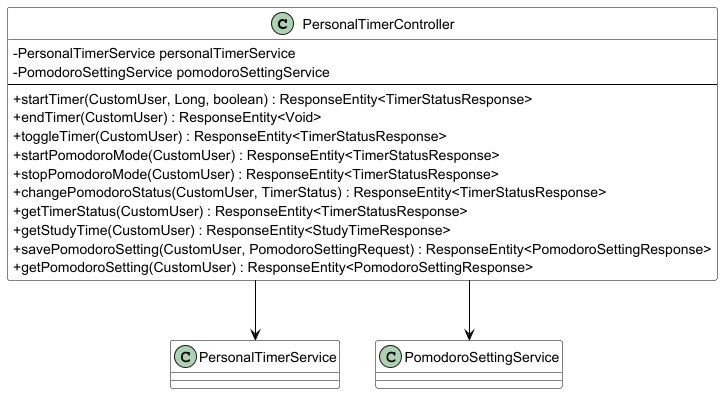

The diagram above was rendered by PlantUML. Its source (embedded in the PNG):
@startuml Timer_Controller_Diagram

skinparam classAttributeIconSize 0
skinparam linetype ortho
skinparam backgroundColor #FFFFFF
skinparam class {
    BackgroundColor #FFFFFF
    BorderColor #000000
    ArrowColor #000000
}

class PersonalTimerController {
    -PersonalTimerService personalTimerService
    -PomodoroSettingService pomodoroSettingService
    --
    +startTimer(CustomUser, Long, boolean) : ResponseEntity<TimerStatusResponse>
    +endTimer(CustomUser) : ResponseEntity<Void>
    +toggleTimer(CustomUser) : ResponseEntity<TimerStatusResponse>
    +startPomodoroMode(CustomUser) : ResponseEntity<TimerStatusResponse>
    +stopPomodoroMode(CustomUser) : ResponseEntity<TimerStatusResponse>
    +changePomodoroStatus(CustomUser, TimerStatus) : ResponseEntity<TimerStatusResponse>
    +getTimerStatus(CustomUser) : ResponseEntity<TimerStatusResponse>
    +getStudyTime(CustomUser) : ResponseEntity<StudyTimeResponse>
    +savePomodoroSetting(CustomUser, PomodoroSettingRequest) : ResponseEntity<PomodoroSettingResponse>
    +getPomodoroSetting(CustomUser) : ResponseEntity<PomodoroSettingResponse>
}

class PersonalTimerService {
}

class PomodoroSettingService {
}

PersonalTimerController --> PersonalTimerService
PersonalTimerController --> PomodoroSettingService

@enduml